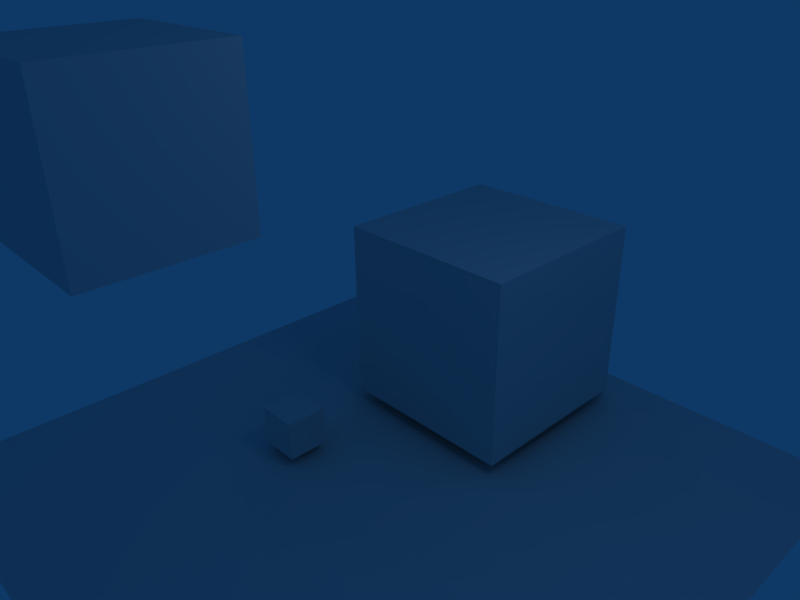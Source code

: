 # Source: test.blend  (saved by Blender 2.48.1; exported with 4.5.12 LTS)
import bpy
from mathutils import Matrix  # noqa: F401  (used for matrix-valued properties, if any)

bpy.ops.wm.read_factory_settings(use_empty=True)
scene = bpy.context.scene
scene.name = 'Scene'

# ---- collections
col_collection_1 = bpy.data.collections.new('Collection 1'); scene.collection.children.link(col_collection_1)

# ---- materials (node trees are filled in below, after node groups)
mat_material = bpy.data.materials.new('Material')
mat_material.alpha_threshold = 0.0
mat_material.roughness = 0.5
mat_material.line_color = (0.0, 0.0, 0.0, 1.0)

# ---- material node trees

# ---- world
world_world = bpy.data.worlds.new('World'); scene.world = world_world
world_world.color = (0.05656, 0.2208, 0.4)
world_world.use_sun_shadow = False
world_world.sun_shadow_jitter_overblur = 0.0
world_world.cycles.sampling_method = 'MANUAL'
world_world.cycles.sample_map_resolution = 256

# ---- cameras
cam_camera = bpy.data.cameras.new('Camera')
cam_camera.passepartout_alpha = 0.2
cam_camera.clip_end = 100.0
cam_camera.lens = 35.0
cam_camera.ortho_scale = 7.314
cam_camera.show_passepartout = False
cam_camera.show_safe_areas = True
cam_camera.dof.focus_distance = 0.0
cam_camera.dof.aperture_fstop = 128.0

# ---- lights
light_spot = bpy.data.lights.new('Spot', 'POINT')
light_spot.transmission_factor = 0.0
light_spot.cutoff_distance = 30.0
light_spot.energy = 100.0
light_spot.shadow_buffer_clip_start = 1.001
light_spot.shadow_soft_size = 1.0
light_spot.shadow_maximum_resolution = 0.006
light_spot.use_absolute_resolution = True
light_spot.cycles.use_multiple_importance_sampling = False

# ---- meshes
me_cube_002 = bpy.data.meshes.new('Cube.002')
me_cube_002.from_pydata([(1.0, 1.0, -1.0), (1.0, -1.0, -1.0), (-1.0, -1.0, -1.0), (-1.0, 1.0, -1.0), (1.0, 1.0, 1.0), (1.0, -1.0, 1.0), (-1.0, -1.0, 1.0), (-1.0, 1.0, 1.0)], [], [(0, 1, 2, 3), (4, 7, 6, 5), (0, 4, 5, 1), (1, 5, 6, 2), (2, 6, 7, 3), (4, 0, 3, 7)])
me_cube_002.use_remesh_preserve_volume = False
me_cube_002.use_remesh_preserve_attributes = False
me_cube_002.use_mirror_vertex_groups = False
me_cube_002.update()
me_cube_001 = bpy.data.meshes.new('Cube.001')
me_cube_001.from_pydata([(0.3403, 0.3403, -0.3403), (0.3403, -0.3403, -0.3403), (-0.3403, -0.3403, -0.3403), (-0.3403, 0.3403, -0.3403), (0.3403, 0.3403, 0.3403), (0.3403, -0.3403, 0.3403), (-0.3403, -0.3403, 0.3403), (-0.3403, 0.3403, 0.3403)], [], [(0, 1, 2, 3), (4, 7, 6, 5), (0, 4, 5, 1), (1, 5, 6, 2), (2, 6, 7, 3), (4, 0, 3, 7)])
me_cube_001.use_remesh_preserve_volume = False
me_cube_001.use_remesh_preserve_attributes = False
me_cube_001.use_mirror_vertex_groups = False
me_cube_001.update()
me_plane = bpy.data.meshes.new('Plane')
me_plane.from_pydata([(5.211, 5.211, 0.0), (5.211, -5.211, 0.0), (-5.211, -5.211, 0.0), (-5.211, 5.211, 0.0)], [], [(0, 3, 2, 1)])
me_plane.use_remesh_preserve_volume = False
me_plane.use_remesh_preserve_attributes = False
me_plane.use_mirror_vertex_groups = False
me_plane.update()
me_cube = bpy.data.meshes.new('Cube')
me_cube.from_pydata([(1.0, 1.0, -1.0), (1.0, -1.0, -1.0), (-1.0, -1.0, -1.0), (-1.0, 1.0, -1.0), (1.0, 1.0, 1.0), (1.0, -1.0, 1.0), (-1.0, -1.0, 1.0), (-1.0, 1.0, 1.0)], [], [(0, 1, 2, 3), (4, 7, 6, 5), (0, 4, 5, 1), (1, 5, 6, 2), (2, 6, 7, 3), (4, 0, 3, 7)])
me_cube.materials.append(mat_material)
me_cube.use_remesh_preserve_volume = False
me_cube.use_remesh_preserve_attributes = False
me_cube.use_mirror_vertex_groups = False
me_cube.update()

# ---- objects
ob_cube_001 = bpy.data.objects.new('Cube.001', me_cube_002)
ob_a = bpy.data.objects.new('a', me_cube_001)
ob_plane = bpy.data.objects.new('Plane', me_plane)
ob_cube = bpy.data.objects.new('Cube', me_cube)
ob_lamp = bpy.data.objects.new('Lamp', light_spot)
ob_camera = bpy.data.objects.new('Camera', cam_camera)

# ---- transforms, parenting, visibility, modifiers, constraints
ob_cube_001.location = (-0.3331, 2.822, -0.9137)
ob_cube_001.scale = (1.59, 1.59, 1.59)
ob_cube_001.lock_rotations_4d = False
ob_cube_001.empty_display_type = 'ARROWS'
ob_cube_001.lineart.crease_threshold = 0.0
ob_a.location = (-1.486, -0.5532, -2.231)
ob_a.lock_rotations_4d = False
ob_a.empty_display_type = 'ARROWS'
ob_a.lineart.crease_threshold = 0.0
ob_plane.location = (0.0, 0.0, -2.71)
ob_plane.lock_rotations_4d = False
ob_plane.empty_display_type = 'ARROWS'
ob_plane.lineart.crease_threshold = 0.0
ob_cube.location = (0.0, -3.421, 3.348)
ob_cube.lock_rotations_4d = False
ob_cube.empty_display_type = 'ARROWS'
ob_cube.color = (0.0, 0.0, 0.0, 1.0)
ob_cube.lineart.crease_threshold = 0.0
ob_lamp.location = (4.076, 1.005, 5.904)
ob_lamp.rotation_euler = (0.6503, 0.05522, 1.866)
ob_lamp.lock_rotations_4d = False
ob_lamp.empty_display_type = 'ARROWS'
ob_lamp.color = (0.0, 0.0, 0.0, 0.0)
ob_lamp.lineart.crease_threshold = 0.0
ob_camera.location = (7.481, -6.508, 5.344)
ob_camera.rotation_euler = (1.109, 0.01082, 0.8149)
ob_camera.lock_rotations_4d = False
ob_camera.empty_display_type = 'ARROWS'
ob_camera.color = (0.0, 0.0, 0.0, 0.0)
ob_camera.display_type = 'WIRE'
ob_camera.lineart.crease_threshold = 0.0

# ---- collection membership
col_collection_1.objects.link(ob_cube_001)
col_collection_1.objects.link(ob_a)
col_collection_1.objects.link(ob_plane)
col_collection_1.objects.link(ob_cube)
col_collection_1.objects.link(ob_lamp)
col_collection_1.objects.link(ob_camera)

# ---- scene / render settings (as saved in the file)
scene.camera = ob_camera
scene.frame_start = 1; scene.frame_end = 250; scene.frame_set(1)
scene.render.engine = 'BLENDER_EEVEE_NEXT'
scene.render.image_settings.file_format = 'JPEG'
scene.render.image_settings.color_mode = 'RGB'
scene.render.image_settings.compression = 90
scene.render.resolution_x = 800
scene.render.resolution_y = 600
scene.render.pixel_aspect_x = 100.0
scene.render.pixel_aspect_y = 100.0
scene.render.fps = 25
scene.render.dither_intensity = 0.0
scene.render.use_compositing = False
scene.render.use_sequencer = False
scene.render.bake_margin = 2
scene.render.bake_bias = 0.0
scene.render.use_stamp_time = False
scene.render.use_stamp_date = False
scene.render.use_stamp_frame = False
scene.render.use_stamp_camera = False
scene.render.use_stamp_scene = False
scene.render.use_stamp_filename = False
scene.render.use_stamp_render_time = False
scene.render.stamp_font_size = 0
scene.cycles.use_denoising = False
scene.cycles.samples = 10
scene.cycles.sampling_pattern = 'TABULATED_SOBOL'
scene.cycles.light_sampling_threshold = 0.0
scene.cycles.use_adaptive_sampling = False
scene.cycles.use_light_tree = False
scene.cycles.blur_glossy = 0.0
scene.cycles.volume_bounces = 1
scene.cycles.pixel_filter_type = 'GAUSSIAN'
scene.cycles.sample_clamp_indirect = 0.0
scene.view_settings.view_transform = 'Raw'
bpy.context.view_layer.update()
